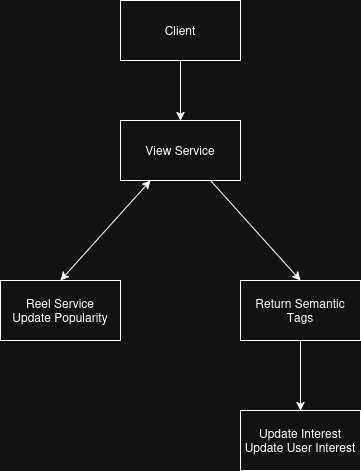

The diagram above was exported from draw.io. Its source (the exported page's mxGraphModel, read from the mxfile embedded in the PNG):
<mxGraphModel dx="920" dy="579" grid="1" gridSize="10" guides="1" tooltips="1" connect="1" arrows="1" fold="1" page="1" pageScale="1" pageWidth="850" pageHeight="1100" math="0" shadow="0">
  <root>
    <mxCell id="0" />
    <mxCell id="1" parent="0" />
    <mxCell id="tmdoYW2p2FAmdjPctqrx-1" parent="1" style="rounded=0;whiteSpace=wrap;html=1;" value="Client" vertex="1">
      <mxGeometry height="60" width="120" x="360" y="100" as="geometry" />
    </mxCell>
    <mxCell id="tmdoYW2p2FAmdjPctqrx-2" parent="1" style="rounded=0;whiteSpace=wrap;html=1;" value="View Service" vertex="1">
      <mxGeometry height="60" width="120" x="360" y="220" as="geometry" />
    </mxCell>
    <mxCell id="tmdoYW2p2FAmdjPctqrx-3" parent="1" style="rounded=0;whiteSpace=wrap;html=1;" value="&lt;div&gt;Reel Service&lt;/div&gt;&lt;div&gt;Update Popularity&lt;/div&gt;" vertex="1">
      <mxGeometry height="60" width="120" x="240" y="380" as="geometry" />
    </mxCell>
    <mxCell id="tmdoYW2p2FAmdjPctqrx-4" parent="1" style="rounded=0;whiteSpace=wrap;html=1;" value="Return Semantic Tags" vertex="1">
      <mxGeometry height="60" width="120" x="480" y="380" as="geometry" />
    </mxCell>
    <mxCell id="tmdoYW2p2FAmdjPctqrx-5" parent="1" style="rounded=0;whiteSpace=wrap;html=1;" value="&lt;div&gt;Update Interest&lt;/div&gt;&lt;div&gt;Update User Interest&lt;/div&gt;" vertex="1">
      <mxGeometry height="60" width="120" x="480" y="510" as="geometry" />
    </mxCell>
    <mxCell id="tmdoYW2p2FAmdjPctqrx-6" edge="1" parent="1" source="tmdoYW2p2FAmdjPctqrx-1" style="endArrow=classic;html=1;rounded=0;exitX=0.5;exitY=1;exitDx=0;exitDy=0;entryX=0.5;entryY=0;entryDx=0;entryDy=0;" target="tmdoYW2p2FAmdjPctqrx-2" value="">
      <mxGeometry height="50" relative="1" width="50" as="geometry">
        <mxPoint x="570" y="220" as="sourcePoint" />
        <mxPoint x="620" y="170" as="targetPoint" />
      </mxGeometry>
    </mxCell>
    <mxCell id="tmdoYW2p2FAmdjPctqrx-7" edge="1" parent="1" source="tmdoYW2p2FAmdjPctqrx-3" style="endArrow=classic;startArrow=classic;html=1;rounded=0;exitX=0.5;exitY=0;exitDx=0;exitDy=0;entryX=0.25;entryY=1;entryDx=0;entryDy=0;" target="tmdoYW2p2FAmdjPctqrx-2" value="">
      <mxGeometry height="50" relative="1" width="50" as="geometry">
        <mxPoint x="390" y="380" as="sourcePoint" />
        <mxPoint x="440" y="330" as="targetPoint" />
      </mxGeometry>
    </mxCell>
    <mxCell id="tmdoYW2p2FAmdjPctqrx-8" edge="1" parent="1" source="tmdoYW2p2FAmdjPctqrx-2" style="endArrow=classic;html=1;rounded=0;exitX=0.75;exitY=1;exitDx=0;exitDy=0;entryX=0.5;entryY=0;entryDx=0;entryDy=0;" target="tmdoYW2p2FAmdjPctqrx-4" value="">
      <mxGeometry height="50" relative="1" width="50" as="geometry">
        <mxPoint x="450" y="300" as="sourcePoint" />
        <mxPoint x="600" y="290" as="targetPoint" />
      </mxGeometry>
    </mxCell>
    <mxCell id="tmdoYW2p2FAmdjPctqrx-9" edge="1" parent="1" source="tmdoYW2p2FAmdjPctqrx-4" style="endArrow=classic;html=1;rounded=0;exitX=0.5;exitY=1;exitDx=0;exitDy=0;entryX=0.5;entryY=0;entryDx=0;entryDy=0;" target="tmdoYW2p2FAmdjPctqrx-5" value="">
      <mxGeometry height="50" relative="1" width="50" as="geometry">
        <mxPoint x="630" y="500" as="sourcePoint" />
        <mxPoint x="680" y="450" as="targetPoint" />
      </mxGeometry>
    </mxCell>
  </root>
</mxGraphModel>